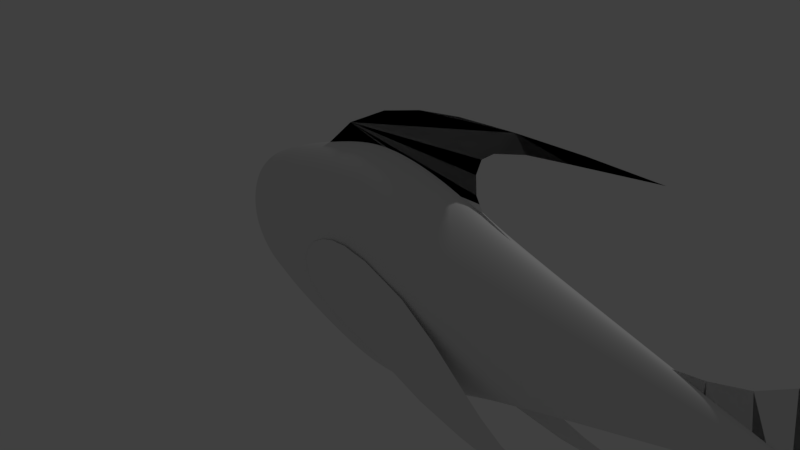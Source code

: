 # Source: El_Pescado.blend  (saved by Blender 2.78.0; exported with 4.5.12 LTS)
import bpy
from mathutils import Matrix  # noqa: F401  (used for matrix-valued properties, if any)

bpy.ops.wm.read_factory_settings(use_empty=True)
scene = bpy.context.scene
scene.name = 'Scene'

# ---- collections
col_collection_1 = bpy.data.collections.new('Collection 1'); scene.collection.children.link(col_collection_1)

# ---- world
world_world = bpy.data.worlds.new('World'); scene.world = world_world
world_world.color = (0.05088, 0.05088, 0.05088)
world_world.use_sun_shadow = False
world_world.sun_shadow_jitter_overblur = 0.0
world_world.cycles.sampling_method = 'MANUAL'

# ---- cameras
cam_camera = bpy.data.cameras.new('Camera')
cam_camera.clip_end = 100.0
cam_camera.lens = 35.0
cam_camera.sensor_width = 32.0
cam_camera.sensor_height = 18.0
cam_camera.ortho_scale = 7.314
cam_camera.dof.focus_distance = 0.0
cam_camera.dof.aperture_fstop = 128.0

# ---- lights
light_lamp = bpy.data.lights.new('Lamp', 'POINT')
light_lamp.transmission_factor = 0.0
light_lamp.cutoff_distance = 30.0
light_lamp.energy = 100.0
light_lamp.shadow_buffer_clip_start = 1.001
light_lamp.shadow_soft_size = 0.1
light_lamp.shadow_maximum_resolution = 0.006
light_lamp.use_absolute_resolution = True

# ---- meshes
me_plane_002 = bpy.data.meshes.new('Plane.002')
me_plane_002.from_pydata([(4.276, 7.335e-08, 0.4541), (6.123, 1.259e-07, 0.05945), (5.446, 1.881e-08, 0.856), (7.668, 2.538e-07, -0.8926), (7.424, -1.01e-07, 1.748), (7.399, -5.877e-08, 1.434), (4.49, 1.864e-07, -0.3908), (4.784, 1.81e-07, -0.3503), (5.25, 1.891e-07, -0.4111), (5.615, 2.082e-07, -0.553), (6.112, 2.409e-07, -0.7963), (6.73, 2.599e-07, -0.9382), (7.389, 2.681e-07, -0.9991), (7.936, 2.668e-07, -0.9889), (8.23, 2.491e-07, -0.8571), (7.926, 2.549e-07, -0.9004), (7.207, 2.437e-07, -0.8177), (6.842, 2.273e-07, -0.6949), (6.396, 1.878e-07, -0.401), (6.217, 1.602e-07, -0.1961), (6.128, 9.314e-08, 0.3032), (6.255, 4.783e-08, 0.6405), (6.518, 7.331e-09, 0.9419), (6.953, -3.153e-08, 1.231), (7.845, -6.966e-08, 1.515), (8.413, -7.375e-08, 1.545), (7.845, -9.554e-08, 1.708), (7.004, -9.554e-08, 1.708), (6.365, -7.891e-08, 1.583), (5.863, -3.531e-08, 1.258), (5.088, 4.906e-08, 0.6313), (4.654, 6.638e-08, 0.5043)], [], [(6, 7, 8, 9, 10, 11, 12, 13, 14, 15, 3, 16, 17, 18, 19, 1, 20, 21, 22, 23, 5, 24, 25, 26, 4, 27, 28, 29, 2, 30, 31, 0)])
me_plane_002.use_remesh_preserve_volume = False
me_plane_002.use_remesh_preserve_attributes = False
me_plane_002.use_mirror_vertex_groups = False
me_plane_002.update()
me_plane_001 = bpy.data.meshes.new('Plane.001')
me_plane_001.from_pydata([(0.05861, -0.4482, 0.2958), (-0.3872, -0.4455, 0.2254), (-0.1878, -0.4467, 0.284), (0.4458, -0.4506, 0.2313), (1.085, -0.4545, -0.009274), (1.596, -0.4576, -0.3437), (2.129, -0.4608, -0.7836), (2.393, -0.4624, -0.9948), (2.71, -0.4643, -1.194), (3.168, -0.4671, -1.329), (4.001, -0.4722, -1.476), (3.408, -0.4686, -1.535), (2.857, -0.4652, -1.54), (2.082, -0.4605, -1.447), (0.7802, -0.4526, -1.083), (0.09381, -0.4484, -0.8716), (-0.3872, -0.4455, -0.6956), (-0.6806, -0.4437, -0.4786), (-0.7627, -0.4432, -0.2146), (-0.704, -0.4436, -0.04447), (-0.5691, -0.4444, 0.1198), (1.417, -0.4565, -1.309)], [], [(2, 1, 20, 19, 18, 17, 16, 15, 14, 21, 13, 12, 11, 10, 9, 8, 7, 6, 5, 4, 3, 0)])
me_plane_001.use_remesh_preserve_volume = False
me_plane_001.use_remesh_preserve_attributes = False
me_plane_001.use_mirror_vertex_groups = False
me_plane_001.update()
me_plane = bpy.data.meshes.new('Plane')
me_plane.from_pydata([(1.49, -1.229e-07, 2.234), (0.3106, -9.278e-08, 2.011), (-0.7278, 0.0, 1.325), (-0.3054, -5.154e-08, 1.706), (3.977, -1.229e-07, 2.234), (2.956, -1.086e-07, 2.129), (2.414, -8.802e-08, 2.069), (1.765, -4.361e-08, 1.648), (1.783, -1.189e-08, 1.413), (1.883, 1.189e-08, 1.237), (2.323, 3.806e-08, 1.043), (1.997, -7.962e-08, 1.96), (1.833, -6.737e-08, 1.846), (0.89, -1.129e-07, 2.16), (2.264, -1.258e-07, 2.263), (3.121, -1.264e-07, 2.263)], [], [(15, 14, 0, 13, 1, 3, 2, 10, 9, 8, 7, 12, 11, 6, 5, 4)])
me_plane.use_remesh_preserve_volume = False
me_plane.use_remesh_preserve_attributes = False
me_plane.use_mirror_vertex_groups = False
me_plane.update()
me_cube_001 = bpy.data.meshes.new('Cube.001')
me_cube_001.from_pydata([(-2.417, 0.02359, -0.0008332), (-2.417, 0.02313, -0.01121), (-2.417, 0.02179, -0.02119), (-2.417, 0.01961, -0.03039), (-2.417, 0.01668, -0.03845), (-2.417, 0.0131, -0.04507), (-2.417, 0.009026, -0.04999), (-2.417, 0.004601, -0.05301), (-2.417, 7.288e-09, -0.05404), (-2.429, 5.956e-08, 5.96e-08), (-2.417, -0.004601, -0.05301), (-2.417, 0.01668, 0.03679), (-2.417, 0.01961, 0.02872), (-2.417, 0.02179, 0.01953), (-2.417, 0.02313, 0.009546), (2.357, -1.407e-07, -1.022), (2.357, -0.05704, 1.002), (2.357, -0.112, 0.9436), (2.357, -0.1631, 0.8492), (2.357, -0.2086, 0.7222), (2.357, -0.1631, -0.8494), (2.357, -0.112, -0.9438), (2.357, -0.05704, -1.002), (2.357, -2.201e-07, 1.021), (5.911, 0.0, 0.0), (2.357, 0.05704, 1.002), (2.357, 0.112, 0.9436), (2.357, 0.1631, 0.8492), (2.357, 0.2086, 0.7222), (2.357, 0.247, 0.5674), (2.357, 0.2765, 0.3908), (2.357, 0.2948, 0.1992), (2.357, 0.3011, -5.845e-05), (2.357, 0.2948, -0.1993), (2.357, 0.2765, -0.3909), (2.357, 0.247, -0.5675), (2.357, 0.2086, -0.7223), (2.357, 0.1631, -0.8494), (2.357, 0.112, -0.9438), (2.357, 0.05704, -1.002), (-2.417, 0.0131, 0.0434), (-2.417, 0.009026, 0.04832), (-2.417, 0.004601, 0.05135), (-2.417, 9.499e-10, 0.05237), (-2.417, -0.004601, 0.05135), (-2.417, -0.009026, 0.04832), (-2.417, -0.0131, 0.0434), (-2.417, -0.01668, 0.03679), (-2.417, -0.01961, 0.02872), (2.357, -0.247, 0.5674), (-2.417, -0.02179, 0.01953), (2.357, -0.2765, 0.3908), (-2.417, -0.02313, 0.009546), (2.357, -0.2948, 0.1992), (-2.417, -0.02359, -0.0008332), (2.357, -0.3011, -5.89e-05), (-2.417, -0.02313, -0.01121), (2.357, -0.2948, -0.1993), (-2.417, -0.02179, -0.02119), (2.357, -0.2765, -0.391), (-2.417, -0.01961, -0.03039), (2.357, -0.247, -0.5675), (-2.417, -0.01668, -0.03845), (2.357, -0.2086, -0.7223), (-2.417, -0.0131, -0.04507), (-2.417, -0.009026, -0.04999), (-1.262, 0.3979, 0.2252), (-1.262, 0.4056, -0.0004314), (-1.262, 0.3979, -0.226), (-1.261, 0.3749, -0.443), (-1.262, 0.3377, -0.6429), (-1.262, 0.2874, -0.8182), (-1.262, -0.3377, 0.6421), (-1.261, 0.2257, -0.962), (-1.261, -0.375, 0.4421), (-1.261, 0.1555, -1.069), (-1.262, -0.3979, 0.2252), (-1.261, 0.07934, -1.135), (-1.262, -0.4056, -0.000432), (-1.261, 4.194e-09, -1.157), (-1.262, -0.3979, -0.226), (-1.261, -0.07934, -1.135), (-1.261, -0.3749, -0.443), (-1.261, -0.1555, -1.069), (-1.262, -0.3377, -0.6429), (-1.261, -0.2257, -0.962), (-1.262, -0.2874, -0.8182), (-1.262, -0.2873, 0.8173), (-1.261, -0.2257, 0.9611), (-1.261, -0.1555, 1.068), (-1.261, -0.07934, 1.134), (-1.261, -1.053e-07, 1.156), (-1.261, 0.07934, 1.134), (-1.261, 0.1555, 1.068), (-1.261, 0.2257, 0.9611), (-1.262, 0.2873, 0.8173), (-1.262, 0.3377, 0.6421), (-1.261, 0.375, 0.4421), (-0.6734, 0.4456, -3.941e-05), (0.1106, 0.4292, 0.0005298), (0.5379, 0.4384, 0.0005493), (0.9249, 0.4341, -0.0002131), (0.9249, 0.4251, 0.2947), (0.5334, 0.4297, 0.2983), (0.1106, 0.421, 0.2957), (-0.6733, 0.437, 0.2649), (0.9249, 0.4251, -0.2951), (0.5334, 0.4297, -0.2972), (0.1106, 0.421, -0.2946), (-0.6733, 0.437, -0.265), (0.9249, 0.3988, -0.579), (0.523, 0.4043, -0.5897), (0.1106, 0.3966, -0.5893), (-0.6731, 0.4117, -0.5198), (0.9249, 0.3568, -0.8414), (0.5143, 0.3636, -0.8648), (0.1106, 0.3569, -0.8692), (-0.6727, 0.3705, -0.7546), (0.9249, 0.3016, -1.073), (0.513, 0.3091, -1.11), (0.1106, 0.3036, -1.116), (-0.6731, 0.3151, -0.9604), (0.9249, -0.3568, 0.841), (0.5143, -0.3636, 0.8659), (0.1106, -0.3569, 0.8703), (-0.6727, -0.3705, 0.7545), (0.9249, 0.2362, -1.264), (0.513, 0.2428, -1.311), (0.1106, 0.2386, -1.313), (-0.6732, 0.2476, -1.129), (0.9249, -0.3989, 0.5786), (0.5229, -0.4043, 0.5908), (0.1106, -0.3966, 0.5904), (-0.6731, -0.4117, 0.5197), (0.9249, 0.1626, -1.405), (0.513, 0.1674, -1.459), (0.1106, 0.1643, -1.453), (-0.6728, 0.1706, -1.255), (0.9249, -0.4251, 0.2947), (0.5334, -0.4298, 0.2983), (0.1106, -0.421, 0.2957), (-0.6733, -0.437, 0.2649), (0.9249, 0.08293, -1.491), (0.513, 0.08543, -1.545), (0.1106, 0.08379, -1.536), (-0.6725, 0.08696, -1.332), (0.9249, -0.4341, -0.0002138), (0.5379, -0.4385, 0.0005486), (0.1106, -0.4292, 0.000529), (-0.6734, -0.4456, -4.011e-05), (0.9249, -1.149e-07, -1.521), (0.5129, -2.397e-05, -1.576), (0.1106, -6.095e-08, -1.563), (-0.6717, -2.936e-08, -1.358), (0.9249, -0.4251, -0.2951), (0.5334, -0.4298, -0.2972), (0.1106, -0.421, -0.2946), (-0.6733, -0.437, -0.265), (0.9249, -0.08293, -1.491), (0.513, -0.08548, -1.545), (0.1106, -0.08379, -1.536), (-0.6725, -0.08696, -1.332), (0.9249, -0.3988, -0.579), (0.523, -0.4043, -0.5897), (0.1106, -0.3966, -0.5893), (-0.6731, -0.4117, -0.5198), (0.9249, -0.1626, -1.405), (0.513, -0.1674, -1.459), (0.1106, -0.1643, -1.453), (-0.6728, -0.1706, -1.255), (0.9249, -0.3568, -0.8414), (0.5143, -0.3636, -0.8648), (0.1106, -0.3569, -0.8692), (-0.6727, -0.3705, -0.7546), (0.9249, -0.2362, -1.264), (0.513, -0.2429, -1.311), (0.1106, -0.2386, -1.313), (-0.6732, -0.2476, -1.129), (0.9249, -0.3016, -1.073), (0.513, -0.3092, -1.11), (0.1106, -0.3036, -1.116), (-0.6731, -0.3151, -0.9604), (0.9249, -0.3017, 1.073), (0.513, -0.3092, 1.111), (0.1106, -0.3036, 1.117), (-0.6731, -0.3151, 0.9603), (0.9249, -0.2362, 1.263), (0.513, -0.2429, 1.312), (0.1106, -0.2386, 1.315), (-0.6732, -0.2476, 1.129), (0.9249, -0.1626, 1.404), (0.513, -0.1674, 1.46), (0.1106, -0.1643, 1.454), (-0.6728, -0.1706, 1.255), (0.9249, -0.08293, 1.491), (0.513, -0.08548, 1.546), (0.1106, -0.08379, 1.536), (-0.6725, -0.08696, 1.332), (0.9249, -2.302e-07, 1.52), (0.5129, -2.409e-05, 1.577), (0.1106, -1.768e-07, 1.564), (-0.6717, -1.494e-07, 1.358), (0.9249, 0.08293, 1.491), (0.513, 0.08543, 1.546), (0.1106, 0.08378, 1.536), (-0.6725, 0.08696, 1.332), (0.9249, 0.1626, 1.404), (0.513, 0.1674, 1.46), (0.1106, 0.1643, 1.454), (-0.6728, 0.1706, 1.255), (0.9249, 0.2362, 1.263), (0.513, 0.2428, 1.312), (0.1106, 0.2386, 1.315), (-0.6732, 0.2476, 1.129), (0.9249, 0.3017, 1.073), (0.513, 0.3091, 1.111), (0.1106, 0.3036, 1.117), (-0.6731, 0.3151, 0.9603), (0.9249, 0.3568, 0.841), (0.5143, 0.3636, 0.8659), (0.1106, 0.3569, 0.8703), (-0.6727, 0.3705, 0.7545), (0.9249, 0.3989, 0.5786), (0.7807, 0.421, 0.6166), (0.1106, 0.3966, 0.5904), (-0.6731, 0.4117, 0.5197), (-0.2944, 0.4454, 0.0004414), (-0.2944, 0.4369, 0.2823), (-0.2944, 0.4369, -0.2814), (-0.2942, 0.4115, -0.5591), (-0.2938, 0.3704, -0.8204), (-0.2934, 0.315, -1.049), (-0.2938, -0.3704, 0.8213), (-0.2931, 0.2475, -1.234), (-0.2942, -0.4115, 0.56), (-0.2938, 0.1705, -1.366), (-0.2944, -0.4369, 0.2823), (-0.2934, 0.0869, -1.446), (-0.2944, -0.4454, 0.0004406), (-0.2925, -4.619e-08, -1.472), (-0.2944, -0.4369, -0.2814), (-0.2934, -0.0869, -1.446), (-0.2942, -0.4115, -0.5591), (-0.2938, -0.1705, -1.366), (-0.2938, -0.3704, -0.8204), (-0.2931, -0.2475, -1.234), (-0.2934, -0.315, -1.049), (-0.2934, -0.315, 1.05), (-0.2931, -0.2475, 1.235), (-0.2938, -0.1705, 1.366), (-0.2934, -0.0869, 1.447), (-0.2925, -1.662e-07, 1.473), (-0.2934, 0.0869, 1.447), (-0.2938, 0.1705, 1.366), (-0.2931, 0.2475, 1.235), (-0.2934, 0.315, 1.05), (-0.2938, 0.3704, 0.8213), (-0.2942, 0.4115, 0.56), (-1.686, 0.3487, 0.1873), (-1.686, 0.3487, -0.1877), (-1.686, 0.3287, -0.3679), (-1.686, 0.2959, -0.5341), (-1.686, 0.2515, -0.6797), (-1.686, -0.2958, 0.5336), (-1.686, 0.1978, -0.7992), (-1.686, -0.3287, 0.3675), (-1.685, 0.1364, -0.888), (-1.686, -0.3487, 0.1873), (-1.685, 0.06964, -0.9427), (-1.686, -0.3554, -0.00021), (-1.685, 1.356e-08, -0.9611), (-1.686, -0.3487, -0.1877), (-1.685, -0.06964, -0.9427), (-1.686, -0.3287, -0.3679), (-1.685, -0.1364, -0.888), (-1.686, -0.2959, -0.5341), (-1.686, -0.1978, -0.7992), (-1.686, -0.2515, -0.6797), (-1.686, -0.2515, 0.6793), (-1.686, -0.1978, 0.7988), (-1.685, -0.1364, 0.8876), (-1.685, -0.06965, 0.9422), (-1.685, -8.265e-08, 0.9607), (-1.685, 0.06965, 0.9422), (-1.685, 0.1364, 0.8876), (-1.686, 0.1978, 0.7988), (-1.686, 0.2515, 0.6793), (-1.686, 0.2958, 0.5336), (-1.686, 0.3287, 0.3675), (-1.686, 0.3554, -0.0002094), (-2.379, 0.07859, 0.03615), (-2.379, 0.07859, -0.0374), (-2.379, 0.07402, -0.07276), (-2.379, 0.06664, -0.1054), (-2.379, 0.05668, -0.1339), (-2.379, -0.06664, 0.1041), (-2.379, 0.04455, -0.1574), (-2.379, -0.07402, 0.07152), (-2.379, 0.0307, -0.1748), (-2.379, -0.07859, 0.03615), (-2.379, 0.01566, -0.1855), (-2.379, -0.08011, -0.0006228), (-2.379, 9.003e-09, -0.1891), (-2.379, -0.07859, -0.0374), (-2.379, -0.01566, -0.1855), (-2.379, -0.07402, -0.07276), (-2.379, -0.0307, -0.1748), (-2.379, -0.06664, -0.1054), (-2.379, -0.04455, -0.1574), (-2.379, -0.05668, -0.1339), (-2.379, -0.05668, 0.1327), (-2.379, -0.04455, 0.1561), (-2.379, -0.0307, 0.1735), (-2.379, -0.01566, 0.1843), (-2.379, -1.259e-08, 0.1879), (-2.379, 0.01566, 0.1843), (-2.379, 0.0307, 0.1735), (-2.379, 0.04455, 0.1561), (-2.379, 0.05668, 0.1327), (-2.379, 0.06664, 0.1041), (-2.379, 0.07402, 0.07152), (-2.379, 0.08011, -0.0006227), (-1.884, 0.3427, -0.0004053), (-1.884, 0.3363, 0.1672), (-1.884, 0.3363, -0.168), (-1.884, 0.3168, -0.3292), (-1.884, 0.2851, -0.4777), (-1.884, 0.2428, -0.6079), (-1.884, -0.2851, 0.4769), (-1.884, 0.1908, -0.7147), (-1.884, -0.3168, 0.3284), (-1.884, 0.1316, -0.7941), (-1.884, -0.3363, 0.1672), (-1.884, 0.06719, -0.843), (-1.884, -0.3427, -0.0004057), (-1.884, 1.669e-08, -0.8595), (-1.884, -0.3363, -0.168), (-1.884, -0.06719, -0.843), (-1.884, -0.3168, -0.3292), (-1.884, -0.1316, -0.7941), (-1.884, -0.2851, -0.4777), (-1.884, -0.1908, -0.7147), (-1.884, -0.2428, -0.6079), (-1.884, -0.2428, 0.6071), (-1.884, -0.1908, 0.7139), (-1.884, -0.1316, 0.7933), (-1.884, -0.06719, 0.8422), (-1.884, -7.611e-08, 0.8587), (-1.884, 0.06719, 0.8422), (-1.884, 0.1316, 0.7933), (-1.884, 0.1908, 0.7139), (-1.884, 0.2428, 0.6071), (-1.884, 0.2851, 0.4769), (-1.884, 0.3168, 0.3284), (-2.182, 0.2339, 0.1149), (-2.256, 0.1845, 0.0894), (-2.327, 0.1292, 0.06093), (-2.182, 0.2339, -0.1159), (-2.256, 0.1845, -0.0905), (-2.327, 0.1292, -0.06214), (-2.182, 0.2203, -0.2268), (-2.256, 0.1738, -0.177), (-2.327, 0.1217, -0.1213), (-2.182, 0.1983, -0.329), (-2.256, 0.1565, -0.2567), (-2.327, 0.1096, -0.1758), (-2.182, 0.1688, -0.4187), (-2.256, 0.1332, -0.3266), (-2.327, 0.09323, -0.2236), (-2.182, -0.1983, 0.3281), (-2.256, -0.1565, 0.2556), (-2.327, -0.1096, 0.1746), (-2.182, 0.1327, -0.4922), (-2.256, 0.1047, -0.3839), (-2.327, 0.07327, -0.2629), (-2.182, -0.2203, 0.2258), (-2.256, -0.1738, 0.1759), (-2.327, -0.1217, 0.1201), (-2.182, 0.09152, -0.5468), (-2.256, 0.07218, -0.4265), (-2.327, 0.05051, -0.292), (-2.182, -0.2339, 0.1149), (-2.256, -0.1845, 0.08941), (-2.327, -0.1292, 0.06093), (-2.182, 0.04671, -0.5805), (-2.256, 0.03683, -0.4528), (-2.327, 0.02577, -0.31), (-2.182, -0.2383, -0.0004866), (-2.256, -0.1881, -0.0005467), (-2.327, -0.1317, -0.0006067), (-2.182, 1.228e-08, -0.5919), (-2.256, 1.135e-08, -0.4616), (-2.327, 1.067e-08, -0.316), (-2.182, -0.2339, -0.1159), (-2.256, -0.1845, -0.0905), (-2.327, -0.1292, -0.06214), (-2.182, -0.04671, -0.5805), (-2.256, -0.03683, -0.4528), (-2.327, -0.02577, -0.31), (-2.182, -0.2203, -0.2268), (-2.256, -0.1738, -0.177), (-2.327, -0.1217, -0.1213), (-2.182, -0.09152, -0.5468), (-2.256, -0.07218, -0.4265), (-2.327, -0.05051, -0.292), (-2.182, -0.1983, -0.329), (-2.256, -0.1565, -0.2567), (-2.327, -0.1096, -0.1758), (-2.182, -0.1327, -0.4922), (-2.256, -0.1047, -0.3839), (-2.327, -0.07327, -0.2629), (-2.182, -0.1688, -0.4187), (-2.256, -0.1332, -0.3266), (-2.327, -0.09323, -0.2236), (-2.182, -0.1688, 0.4177), (-2.256, -0.1332, 0.3255), (-2.327, -0.09323, 0.2224), (-2.182, -0.1327, 0.4912), (-2.256, -0.1047, 0.3828), (-2.327, -0.07327, 0.2617), (-2.182, -0.09152, 0.5459), (-2.256, -0.07218, 0.4254), (-2.327, -0.05051, 0.2908), (-2.182, -0.04671, 0.5795), (-2.256, -0.03684, 0.4517), (-2.327, -0.02577, 0.3088), (-2.182, -5.221e-08, 0.5909), (-2.256, -3.949e-08, 0.4605), (-2.327, -2.488e-08, 0.3148), (-2.182, 0.04671, 0.5795), (-2.256, 0.03684, 0.4517), (-2.327, 0.02577, 0.3088), (-2.182, 0.09152, 0.5459), (-2.256, 0.07218, 0.4254), (-2.327, 0.05051, 0.2908), (-2.182, 0.1327, 0.4912), (-2.256, 0.1047, 0.3828), (-2.327, 0.07327, 0.2617), (-2.182, 0.1688, 0.4177), (-2.256, 0.1332, 0.3255), (-2.327, 0.09323, 0.2224), (-2.182, 0.1983, 0.3281), (-2.256, 0.1565, 0.2556), (-2.327, 0.1096, 0.1746), (-2.182, 0.2203, 0.2258), (-2.256, 0.1738, 0.1759), (-2.327, 0.1217, 0.1201), (-2.327, 0.1317, -0.0006065), (-2.256, 0.1881, -0.0005464), (-2.182, 0.2383, -0.0004863), (-1.487, 0.3836, -0.0002758), (-1.487, 0.3763, 0.2058), (-1.487, 0.3763, -0.2063), (-1.487, 0.3547, -0.4044), (-1.487, 0.3193, -0.587), (-1.487, 0.2716, -0.747), (-1.487, -0.3193, 0.5864), (-1.487, 0.2134, -0.8784), (-1.487, -0.3547, 0.4039), (-1.487, 0.1472, -0.976), (-1.487, -0.3763, 0.2058), (-1.487, 0.07512, -1.036), (-1.487, -0.3836, -0.0002763), (-1.487, 1.135e-08, -1.056), (-1.487, -0.3763, -0.2063), (-1.487, -0.07512, -1.036), (-1.487, -0.3547, -0.4044), (-1.487, -0.1472, -0.976), (-1.487, -0.3193, -0.587), (-1.487, -0.2134, -0.8784), (-1.487, -0.2716, -0.747), (-1.487, -0.2716, 0.7465), (-1.487, -0.2134, 0.8778), (-1.487, -0.1472, 0.9754), (-1.487, -0.07512, 1.036), (-1.487, -9.239e-08, 1.056), (-1.487, 0.07512, 1.036), (-1.487, 0.1472, 0.9754), (-1.487, 0.2134, 0.8778), (-1.487, 0.2716, 0.7465), (-1.487, 0.3193, 0.5864), (-1.487, 0.3547, 0.4039), (-0.9797, 0.4178, 0.2449), (-0.9797, 0.4178, -0.2454), (-0.9794, 0.3936, -0.4811), (-0.9793, 0.3544, -0.6983), (-0.9796, 0.3015, -0.8887), (-0.9793, -0.3544, 0.6978), (-0.9795, 0.2368, -1.045), (-0.9794, -0.3936, 0.4806), (-0.9793, 0.1632, -1.161), (-0.9797, -0.4178, 0.2449), (-0.9789, 0.08322, -1.233), (-0.9797, -0.4259, -0.0002442), (-0.9784, -1.184e-08, -1.257), (-0.9797, -0.4178, -0.2454), (-0.9789, -0.08322, -1.233), (-0.9794, -0.3936, -0.4811), (-0.9793, -0.1632, -1.161), (-0.9793, -0.3544, -0.6983), (-0.9795, -0.2368, -1.045), (-0.9796, -0.3015, -0.8887), (-0.9796, -0.3015, 0.8882), (-0.9795, -0.2368, 1.044), (-0.9793, -0.1632, 1.161), (-0.9789, -0.08322, 1.232), (-0.9784, -1.267e-07, 1.256), (-0.9789, 0.08322, 1.232), (-0.9793, 0.1632, 1.161), (-0.9795, 0.2368, 1.044), (-0.9796, 0.3015, 0.8882), (-0.9793, 0.3544, 0.6978), (-0.9794, 0.3936, 0.4806), (-0.9797, 0.4259, -0.0002435), (1.393, 0.4058, -0.0001377), (1.393, 0.3974, 0.2721), (1.393, 0.3973, -0.2724), (1.393, 0.3728, -0.5343), (1.393, 0.3333, -0.7761), (1.393, 0.2816, -0.989), (1.393, -0.3333, 0.7759), (1.393, 0.2203, -1.164), (1.393, -0.3728, 0.5341), (1.393, 0.1515, -1.293), (1.393, -0.3974, 0.2721), (1.393, 0.07721, -1.373), (1.393, -0.4058, -0.0001383), (1.393, -1.274e-07, -1.4), (1.393, -0.3973, -0.2724), (1.393, -0.07721, -1.373), (1.393, -0.3728, -0.5343), (1.393, -0.1515, -1.293), (1.393, -0.3333, -0.7761), (1.393, -0.2203, -1.164), (1.393, -0.2816, -0.989), (1.393, -0.2816, 0.9887), (1.393, -0.2203, 1.163), (1.393, -0.1515, 1.293), (1.393, -0.07722, 1.373), (1.393, -2.348e-07, 1.4), (1.393, 0.07722, 1.373), (1.393, 0.1515, 1.293), (1.393, 0.2203, 1.163), (1.393, 0.2816, 0.9887), (1.393, 0.3333, 0.7759), (1.393, 0.3728, 0.5341), (1.85, 0.3562, -0.0001002), (1.85, 0.3488, 0.2376), (1.85, 0.3488, -0.2378), (1.85, 0.3272, -0.4664), (1.85, 0.2924, -0.6773), (1.85, 0.247, -0.8627), (1.85, -0.2924, 0.6771), (1.85, 0.1932, -1.015), (1.85, -0.3272, 0.4662), (1.85, 0.1328, -1.128), (1.85, -0.3488, 0.2376), (1.85, 0.06766, -1.197), (1.85, -0.3562, -0.0001007), (1.85, -1.337e-07, -1.221), (1.85, -0.3488, -0.2378), (1.85, -0.06766, -1.197), (1.85, -0.3272, -0.4664), (1.85, -0.1328, -1.128), (1.85, -0.2924, -0.6773), (1.85, -0.1932, -1.015), (1.85, -0.247, -0.8627), (1.85, -0.247, 0.8625), (1.85, -0.1932, 1.015), (1.85, -0.1328, 1.128), (1.85, -0.06766, 1.197), (1.85, -2.279e-07, 1.221), (1.85, 0.06766, 1.197), (1.85, 0.1328, 1.128), (1.85, 0.1932, 1.015), (1.85, 0.247, 0.8625), (1.85, 0.2924, 0.6771), (1.85, 0.3272, 0.4662), (-2.062, 0.2868, -0.0004514), (-2.062, 0.2814, 0.1391), (-2.062, 0.2814, -0.14), (-2.062, 0.2651, -0.2741), (-2.062, 0.2386, -0.3978), (-2.062, 0.2031, -0.5061), (-2.062, -0.2386, 0.3969), (-2.062, 0.1596, -0.5951), (-2.062, -0.2651, 0.2732), (-2.062, 0.1101, -0.6612), (-2.062, -0.2814, 0.1391), (-2.062, 0.05621, -0.7019), (-2.062, -0.2868, -0.0004518), (-2.062, 1.452e-08, -0.7156), (-2.062, -0.2814, -0.14), (-2.062, -0.05621, -0.7019), (-2.062, -0.2651, -0.2741), (-2.062, -0.1101, -0.6612), (-2.062, -0.2386, -0.3978), (-2.062, -0.1596, -0.5951), (-2.062, -0.2031, -0.5061), (-2.062, -0.2031, 0.5052), (-2.062, -0.1596, 0.5942), (-2.062, -0.1101, 0.6603), (-2.062, -0.05622, 0.701), (-2.062, -6.311e-08, 0.7147), (-2.062, 0.05622, 0.701), (-2.062, 0.1101, 0.6603), (-2.062, 0.1596, 0.5942), (-2.062, 0.2031, 0.5052), (-2.062, 0.2386, 0.3969), (-2.062, 0.2651, 0.2732), (5.911, 0.0, 0.0), (5.911, 0.0, 0.0), (5.911, 0.0, 0.0), (5.911, 0.0, 0.0), (5.911, 0.0, 0.0), (5.911, 0.0, 0.0), (5.911, 0.0, 0.0), (5.911, 0.0, 0.0), (5.911, 0.0, 0.0), (5.911, 0.0, 0.0), (5.911, 0.0, 0.0), (5.911, 0.0, 0.0), (5.911, 0.0, 0.0), (5.911, 0.0, 0.0), (5.911, 0.0, 0.0), (5.911, 0.0, 0.0), (5.911, 0.0, 0.0), (5.911, 0.0, 0.0), (5.911, 0.0, 0.0), (5.911, 0.0, 0.0), (5.911, 0.0, 0.0), (5.911, 0.0, 0.0), (5.911, 0.0, 0.0), (5.911, 0.0, 0.0), (5.911, 0.0, 0.0), (5.911, 0.0, 0.0), (5.911, 0.0, 0.0), (5.911, 0.0, 0.0), (5.911, 0.0, 0.0), (5.911, 0.0, 0.0), (5.911, 0.0, 0.0)], [], [(0, 1, 9), (1, 2, 9), (2, 3, 9), (3, 4, 9), (4, 5, 9), (5, 6, 9), (6, 7, 9), (7, 8, 9), (8, 10, 9), (10, 65, 9), (65, 64, 9), (64, 62, 9), (62, 60, 9), (60, 58, 9), (58, 56, 9), (56, 54, 9), (54, 52, 9), (52, 50, 9), (50, 48, 9), (48, 47, 9), (47, 46, 9), (46, 45, 9), (45, 44, 9), (44, 43, 9), (43, 42, 9), (42, 41, 9), (41, 40, 9), (40, 11, 9), (11, 12, 9), (12, 13, 9), (13, 14, 9), (14, 0, 9), (0, 14, 13, 12, 11, 40, 41, 42, 43, 44, 45, 46, 47, 48, 50, 52, 54, 56, 58, 60, 62, 64, 65, 10, 8, 7, 6, 5, 4, 3, 2, 1), (20, 21, 615, 614), (29, 28, 621, 622), (28, 27, 620, 621), (15, 39, 632, 24), (27, 26, 619, 620), (31, 30, 623, 624), (22, 15, 24, 616), (36, 35, 628, 629), (38, 37, 630, 631), (17, 18, 612, 611), (51, 53, 635, 634), (63, 20, 614, 640), (59, 61, 639, 638), (23, 16, 610, 617), (21, 22, 616, 615), (49, 51, 634, 633), (19, 49, 633, 613), (33, 32, 625, 626), (37, 36, 629, 630), (35, 34, 627, 628), (32, 31, 624, 625), (61, 63, 640, 639), (57, 59, 638, 637), (18, 19, 613, 612), (53, 55, 636, 635), (30, 29, 622, 623), (55, 57, 637, 636), (16, 17, 611, 610), (39, 38, 631, 632), (34, 33, 626, 627), (26, 25, 618, 619), (546, 547, 31, 32), (547, 577, 30, 31), (577, 576, 29, 30), (576, 575, 28, 29), (575, 574, 27, 28), (574, 573, 26, 27), (573, 572, 25, 26), (572, 571, 23, 25), (571, 570, 16, 23), (570, 569, 17, 16), (569, 568, 18, 17), (568, 567, 19, 18), (567, 552, 49, 19), (552, 554, 51, 49), (554, 556, 53, 51), (556, 558, 55, 53), (558, 560, 57, 55), (560, 562, 59, 57), (562, 564, 61, 59), (564, 566, 63, 61), (566, 565, 20, 63), (565, 563, 21, 20), (563, 561, 22, 21), (561, 559, 15, 22), (559, 557, 39, 15), (557, 555, 38, 39), (555, 553, 37, 38), (553, 551, 36, 37), (551, 550, 35, 36), (550, 549, 34, 35), (25, 23, 617, 618), (549, 548, 33, 34), (548, 546, 32, 33), (452, 450, 67, 68), (453, 452, 68, 69), (454, 453, 69, 70), (455, 454, 70, 71), (457, 455, 71, 73), (459, 457, 73, 75), (461, 459, 75, 77), (463, 461, 77, 79), (465, 463, 79, 81), (467, 465, 81, 83), (469, 467, 83, 85), (470, 469, 85, 86), (468, 470, 86, 84), (466, 468, 84, 82), (464, 466, 82, 80), (462, 464, 80, 78), (460, 462, 78, 76), (458, 460, 76, 74), (456, 458, 74, 72), (471, 456, 72, 87), (472, 471, 87, 88), (473, 472, 88, 89), (474, 473, 89, 90), (475, 474, 90, 91), (476, 475, 91, 92), (477, 476, 92, 93), (478, 477, 93, 94), (479, 478, 94, 95), (480, 479, 95, 96), (481, 480, 96, 97), (451, 481, 97, 66), (450, 451, 66, 67), (483, 513, 98, 109), (228, 226, 99, 108), (108, 99, 100, 107), (107, 100, 101, 106), (484, 483, 109, 113), (229, 228, 108, 112), (112, 108, 107, 111), (111, 107, 106, 110), (485, 484, 113, 117), (230, 229, 112, 116), (116, 112, 111, 115), (115, 111, 110, 114), (486, 485, 117, 121), (231, 230, 116, 120), (120, 116, 115, 119), (119, 115, 114, 118), (488, 486, 121, 129), (233, 231, 120, 128), (128, 120, 119, 127), (127, 119, 118, 126), (490, 488, 129, 137), (235, 233, 128, 136), (136, 128, 127, 135), (135, 127, 126, 134), (492, 490, 137, 145), (237, 235, 136, 144), (144, 136, 135, 143), (143, 135, 134, 142), (494, 492, 145, 153), (239, 237, 144, 152), (152, 144, 143, 151), (151, 143, 142, 150), (496, 494, 153, 161), (241, 239, 152, 160), (160, 152, 151, 159), (159, 151, 150, 158), (498, 496, 161, 169), (243, 241, 160, 168), (168, 160, 159, 167), (167, 159, 158, 166), (500, 498, 169, 177), (245, 243, 168, 176), (176, 168, 167, 175), (175, 167, 166, 174), (501, 500, 177, 181), (246, 245, 176, 180), (180, 176, 175, 179), (179, 175, 174, 178), (499, 501, 181, 173), (244, 246, 180, 172), (172, 180, 179, 171), (171, 179, 178, 170), (497, 499, 173, 165), (242, 244, 172, 164), (164, 172, 171, 163), (163, 171, 170, 162), (495, 497, 165, 157), (240, 242, 164, 156), (156, 164, 163, 155), (155, 163, 162, 154), (493, 495, 157, 149), (238, 240, 156, 148), (148, 156, 155, 147), (147, 155, 154, 146), (491, 493, 149, 141), (236, 238, 148, 140), (140, 148, 147, 139), (139, 147, 146, 138), (489, 491, 141, 133), (234, 236, 140, 132), (132, 140, 139, 131), (131, 139, 138, 130), (487, 489, 133, 125), (232, 234, 132, 124), (124, 132, 131, 123), (123, 131, 130, 122), (502, 487, 125, 185), (247, 232, 124, 184), (184, 124, 123, 183), (183, 123, 122, 182), (503, 502, 185, 189), (248, 247, 184, 188), (188, 184, 183, 187), (187, 183, 182, 186), (504, 503, 189, 193), (249, 248, 188, 192), (192, 188, 187, 191), (191, 187, 186, 190), (505, 504, 193, 197), (250, 249, 192, 196), (196, 192, 191, 195), (195, 191, 190, 194), (506, 505, 197, 201), (251, 250, 196, 200), (200, 196, 195, 199), (199, 195, 194, 198), (507, 506, 201, 205), (252, 251, 200, 204), (204, 200, 199, 203), (203, 199, 198, 202), (508, 507, 205, 209), (253, 252, 204, 208), (208, 204, 203, 207), (207, 203, 202, 206), (509, 508, 209, 213), (254, 253, 208, 212), (212, 208, 207, 211), (211, 207, 206, 210), (510, 509, 213, 217), (255, 254, 212, 216), (216, 212, 211, 215), (215, 211, 210, 214), (511, 510, 217, 221), (256, 255, 216, 220), (220, 216, 215, 219), (219, 215, 214, 218), (512, 511, 221, 225), (257, 256, 220, 224), (224, 220, 219, 223), (223, 219, 218, 222), (482, 512, 225, 105), (227, 257, 224, 104), (104, 224, 223, 103), (103, 223, 222, 102), (513, 482, 105, 98), (226, 227, 104, 99), (99, 104, 103, 100), (100, 103, 102, 101), (98, 105, 227, 226), (105, 225, 257, 227), (225, 221, 256, 257), (221, 217, 255, 256), (217, 213, 254, 255), (213, 209, 253, 254), (209, 205, 252, 253), (205, 201, 251, 252), (201, 197, 250, 251), (197, 193, 249, 250), (193, 189, 248, 249), (189, 185, 247, 248), (185, 125, 232, 247), (125, 133, 234, 232), (133, 141, 236, 234), (141, 149, 238, 236), (149, 157, 240, 238), (157, 165, 242, 240), (165, 173, 244, 242), (173, 181, 246, 244), (181, 177, 245, 246), (177, 169, 243, 245), (169, 161, 241, 243), (161, 153, 239, 241), (153, 145, 237, 239), (145, 137, 235, 237), (137, 129, 233, 235), (129, 121, 231, 233), (121, 117, 230, 231), (117, 113, 229, 230), (113, 109, 228, 229), (109, 98, 226, 228), (322, 323, 258, 289), (323, 353, 288, 258), (353, 352, 287, 288), (352, 351, 286, 287), (351, 350, 285, 286), (350, 349, 284, 285), (349, 348, 283, 284), (348, 347, 282, 283), (347, 346, 281, 282), (346, 345, 280, 281), (345, 344, 279, 280), (344, 343, 278, 279), (343, 328, 263, 278), (328, 330, 265, 263), (330, 332, 267, 265), (332, 334, 269, 267), (334, 336, 271, 269), (336, 338, 273, 271), (338, 340, 275, 273), (340, 342, 277, 275), (342, 341, 276, 277), (341, 339, 274, 276), (339, 337, 272, 274), (337, 335, 270, 272), (335, 333, 268, 270), (333, 331, 266, 268), (331, 329, 264, 266), (329, 327, 262, 264), (327, 326, 261, 262), (326, 325, 260, 261), (325, 324, 259, 260), (324, 322, 289, 259), (1, 0, 321, 291), (2, 1, 291, 292), (3, 2, 292, 293), (4, 3, 293, 294), (5, 4, 294, 296), (6, 5, 296, 298), (7, 6, 298, 300), (8, 7, 300, 302), (10, 8, 302, 304), (65, 10, 304, 306), (64, 65, 306, 308), (62, 64, 308, 309), (60, 62, 309, 307), (58, 60, 307, 305), (56, 58, 305, 303), (54, 56, 303, 301), (52, 54, 301, 299), (50, 52, 299, 297), (48, 50, 297, 295), (47, 48, 295, 310), (46, 47, 310, 311), (45, 46, 311, 312), (44, 45, 312, 313), (43, 44, 313, 314), (42, 43, 314, 315), (41, 42, 315, 316), (40, 41, 316, 317), (11, 40, 317, 318), (12, 11, 318, 319), (13, 12, 319, 320), (14, 13, 320, 290), (0, 14, 290, 321), (580, 578, 322, 324), (581, 580, 324, 325), (582, 581, 325, 326), (583, 582, 326, 327), (585, 583, 327, 329), (587, 585, 329, 331), (589, 587, 331, 333), (591, 589, 333, 335), (593, 591, 335, 337), (595, 593, 337, 339), (597, 595, 339, 341), (598, 597, 341, 342), (596, 598, 342, 340), (594, 596, 340, 338), (592, 594, 338, 336), (590, 592, 336, 334), (588, 590, 334, 332), (586, 588, 332, 330), (584, 586, 330, 328), (599, 584, 328, 343), (600, 599, 343, 344), (601, 600, 344, 345), (602, 601, 345, 346), (603, 602, 346, 347), (604, 603, 347, 348), (605, 604, 348, 349), (606, 605, 349, 350), (607, 606, 350, 351), (608, 607, 351, 352), (609, 608, 352, 353), (579, 609, 353, 323), (578, 579, 323, 322), (321, 290, 356, 447), (447, 356, 355, 448), (448, 355, 354, 449), (290, 320, 446, 356), (356, 446, 445, 355), (355, 445, 444, 354), (320, 319, 443, 446), (446, 443, 442, 445), (445, 442, 441, 444), (319, 318, 440, 443), (443, 440, 439, 442), (442, 439, 438, 441), (318, 317, 437, 440), (440, 437, 436, 439), (439, 436, 435, 438), (317, 316, 434, 437), (437, 434, 433, 436), (436, 433, 432, 435), (316, 315, 431, 434), (434, 431, 430, 433), (433, 430, 429, 432), (315, 314, 428, 431), (431, 428, 427, 430), (430, 427, 426, 429), (314, 313, 425, 428), (428, 425, 424, 427), (427, 424, 423, 426), (313, 312, 422, 425), (425, 422, 421, 424), (424, 421, 420, 423), (312, 311, 419, 422), (422, 419, 418, 421), (421, 418, 417, 420), (311, 310, 416, 419), (419, 416, 415, 418), (418, 415, 414, 417), (310, 295, 371, 416), (416, 371, 370, 415), (415, 370, 369, 414), (295, 297, 377, 371), (371, 377, 376, 370), (370, 376, 375, 369), (297, 299, 383, 377), (377, 383, 382, 376), (376, 382, 381, 375), (299, 301, 389, 383), (383, 389, 388, 382), (382, 388, 387, 381), (301, 303, 395, 389), (389, 395, 394, 388), (388, 394, 393, 387), (303, 305, 401, 395), (395, 401, 400, 394), (394, 400, 399, 393), (305, 307, 407, 401), (401, 407, 406, 400), (400, 406, 405, 399), (307, 309, 413, 407), (407, 413, 412, 406), (406, 412, 411, 405), (309, 308, 410, 413), (413, 410, 409, 412), (412, 409, 408, 411), (308, 306, 404, 410), (410, 404, 403, 409), (409, 403, 402, 408), (306, 304, 398, 404), (404, 398, 397, 403), (403, 397, 396, 402), (304, 302, 392, 398), (398, 392, 391, 397), (397, 391, 390, 396), (302, 300, 386, 392), (392, 386, 385, 391), (391, 385, 384, 390), (300, 298, 380, 386), (386, 380, 379, 385), (385, 379, 378, 384), (298, 296, 374, 380), (380, 374, 373, 379), (379, 373, 372, 378), (296, 294, 368, 374), (374, 368, 367, 373), (373, 367, 366, 372), (294, 293, 365, 368), (368, 365, 364, 367), (367, 364, 363, 366), (293, 292, 362, 365), (365, 362, 361, 364), (364, 361, 360, 363), (292, 291, 359, 362), (362, 359, 358, 361), (361, 358, 357, 360), (291, 321, 447, 359), (359, 447, 448, 358), (358, 448, 449, 357), (289, 258, 451, 450), (258, 288, 481, 451), (288, 287, 480, 481), (287, 286, 479, 480), (286, 285, 478, 479), (285, 284, 477, 478), (284, 283, 476, 477), (283, 282, 475, 476), (282, 281, 474, 475), (281, 280, 473, 474), (280, 279, 472, 473), (279, 278, 471, 472), (278, 263, 456, 471), (263, 265, 458, 456), (265, 267, 460, 458), (267, 269, 462, 460), (269, 271, 464, 462), (271, 273, 466, 464), (273, 275, 468, 466), (275, 277, 470, 468), (277, 276, 469, 470), (276, 274, 467, 469), (274, 272, 465, 467), (272, 270, 463, 465), (270, 268, 461, 463), (268, 266, 459, 461), (266, 264, 457, 459), (264, 262, 455, 457), (262, 261, 454, 455), (261, 260, 453, 454), (260, 259, 452, 453), (259, 289, 450, 452), (67, 66, 482, 513), (66, 97, 512, 482), (97, 96, 511, 512), (96, 95, 510, 511), (95, 94, 509, 510), (94, 93, 508, 509), (93, 92, 507, 508), (92, 91, 506, 507), (91, 90, 505, 506), (90, 89, 504, 505), (89, 88, 503, 504), (88, 87, 502, 503), (87, 72, 487, 502), (72, 74, 489, 487), (74, 76, 491, 489), (76, 78, 493, 491), (78, 80, 495, 493), (80, 82, 497, 495), (82, 84, 499, 497), (84, 86, 501, 499), (86, 85, 500, 501), (85, 83, 498, 500), (83, 81, 496, 498), (81, 79, 494, 496), (79, 77, 492, 494), (77, 75, 490, 492), (75, 73, 488, 490), (73, 71, 486, 488), (71, 70, 485, 486), (70, 69, 484, 485), (69, 68, 483, 484), (68, 67, 513, 483), (106, 101, 514, 516), (110, 106, 516, 517), (114, 110, 517, 518), (118, 114, 518, 519), (126, 118, 519, 521), (134, 126, 521, 523), (142, 134, 523, 525), (150, 142, 525, 527), (158, 150, 527, 529), (166, 158, 529, 531), (174, 166, 531, 533), (178, 174, 533, 534), (170, 178, 534, 532), (162, 170, 532, 530), (154, 162, 530, 528), (146, 154, 528, 526), (138, 146, 526, 524), (130, 138, 524, 522), (122, 130, 522, 520), (182, 122, 520, 535), (186, 182, 535, 536), (190, 186, 536, 537), (194, 190, 537, 538), (198, 194, 538, 539), (202, 198, 539, 540), (206, 202, 540, 541), (210, 206, 541, 542), (214, 210, 542, 543), (218, 214, 543, 544), (222, 218, 544, 545), (102, 222, 545, 515), (101, 102, 515, 514), (516, 514, 546, 548), (517, 516, 548, 549), (518, 517, 549, 550), (519, 518, 550, 551), (521, 519, 551, 553), (523, 521, 553, 555), (525, 523, 555, 557), (527, 525, 557, 559), (529, 527, 559, 561), (531, 529, 561, 563), (533, 531, 563, 565), (534, 533, 565, 566), (532, 534, 566, 564), (530, 532, 564, 562), (528, 530, 562, 560), (526, 528, 560, 558), (524, 526, 558, 556), (522, 524, 556, 554), (520, 522, 554, 552), (535, 520, 552, 567), (536, 535, 567, 568), (537, 536, 568, 569), (538, 537, 569, 570), (539, 538, 570, 571), (540, 539, 571, 572), (541, 540, 572, 573), (542, 541, 573, 574), (543, 542, 574, 575), (544, 543, 575, 576), (545, 544, 576, 577), (515, 545, 577, 547), (514, 515, 547, 546), (449, 354, 579, 578), (354, 444, 609, 579), (444, 441, 608, 609), (441, 438, 607, 608), (438, 435, 606, 607), (435, 432, 605, 606), (432, 429, 604, 605), (429, 426, 603, 604), (426, 423, 602, 603), (423, 420, 601, 602), (420, 417, 600, 601), (417, 414, 599, 600), (414, 369, 584, 599), (369, 375, 586, 584), (375, 381, 588, 586), (381, 387, 590, 588), (387, 393, 592, 590), (393, 399, 594, 592), (399, 405, 596, 594), (405, 411, 598, 596), (411, 408, 597, 598), (408, 402, 595, 597), (402, 396, 593, 595), (396, 390, 591, 593), (390, 384, 589, 591), (384, 378, 587, 589), (378, 372, 585, 587), (372, 366, 583, 585), (366, 363, 582, 583), (363, 360, 581, 582), (360, 357, 580, 581), (357, 449, 578, 580)])
me_cube_001.polygons.foreach_set('use_smooth', [True] * 641)
me_cube_001.use_remesh_preserve_volume = False
me_cube_001.use_remesh_preserve_attributes = False
me_cube_001.use_mirror_vertex_groups = False
me_cube_001.update()

# ---- objects
ob_plane_002 = bpy.data.objects.new('Plane.002', me_plane_002)
ob_plane_001 = bpy.data.objects.new('Plane.001', me_plane_001)
ob_plane = bpy.data.objects.new('Plane', me_plane)
ob_cube = bpy.data.objects.new('Cube', me_cube_001)
ob_lamp = bpy.data.objects.new('Lamp', light_lamp)
ob_camera = bpy.data.objects.new('Camera', cam_camera)

# ---- transforms, parenting, visibility, modifiers, constraints
ob_plane_002.location = (0.0, 0.0, 0.0)
ob_plane_002.lineart.crease_threshold = 0.0
_m = ob_plane_002.modifiers.new('Mirror', 'MIRROR')
_m.use_axis = (False, True, False)
_m.use_mirror_merge = False
ob_plane_001.location = (0.0, 0.0, 0.0)
ob_plane_001.lineart.crease_threshold = 0.0
_m = ob_plane_001.modifiers.new('Mirror', 'MIRROR')
_m.use_axis = (False, True, False)
ob_plane.location = (0.0, 0.0, 0.0)
ob_plane.lineart.crease_threshold = 0.0
_m = ob_plane.modifiers.new('Mirror', 'MIRROR')
_m.use_axis = (False, True, False)
_m.use_mirror_merge = False
ob_cube.location = (0.0, 0.0, 0.0)
ob_cube.lineart.crease_threshold = 0.0
_m = ob_cube.modifiers.new('Subsurf', 'SUBSURF')
_m.uv_smooth = 'PRESERVE_CORNERS'
_m.quality = 2
_m.levels = 2
_m.show_only_control_edges = False
ob_lamp.location = (4.076, 1.005, 5.904)
ob_lamp.rotation_euler = (0.6503, 0.05522, 1.866)
ob_lamp.lock_rotations_4d = False
ob_lamp.empty_display_type = 'ARROWS'
ob_lamp.color = (0.0, 0.0, 0.0, 0.0)
ob_lamp.lineart.crease_threshold = 0.0
ob_camera.location = (7.481, -6.508, 5.344)
ob_camera.rotation_euler = (1.109, 0.0, 0.8149)
ob_camera.lock_rotations_4d = False
ob_camera.empty_display_type = 'ARROWS'
ob_camera.color = (0.0, 0.0, 0.0, 0.0)
ob_camera.display_type = 'WIRE'
ob_camera.lineart.crease_threshold = 0.0

# ---- collection membership
col_collection_1.objects.link(ob_plane_002)
col_collection_1.objects.link(ob_plane_001)
col_collection_1.objects.link(ob_plane)
col_collection_1.objects.link(ob_cube)
col_collection_1.objects.link(ob_lamp)
col_collection_1.objects.link(ob_camera)

# ---- scene / render settings (as saved in the file)
scene.camera = ob_camera
scene.frame_start = 1; scene.frame_end = 250; scene.frame_set(1)
scene.render.engine = 'BLENDER_EEVEE_NEXT'
scene.render.resolution_percentage = 50
scene.render.dither_intensity = 0.0
scene.cycles.use_denoising = False
scene.cycles.samples = 128
scene.cycles.sampling_pattern = 'TABULATED_SOBOL'
scene.cycles.light_sampling_threshold = 0.0
scene.cycles.use_adaptive_sampling = False
scene.cycles.use_light_tree = False
scene.cycles.blur_glossy = 0.0
scene.cycles.sample_clamp_indirect = 0.0
scene.view_settings.view_transform = 'Standard'
bpy.context.view_layer.update()
